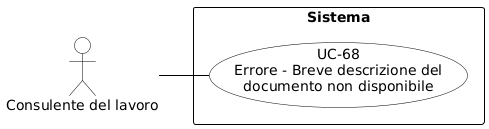

The diagram above was rendered by PlantUML. Its source (embedded in the PNG):
@startuml
skinparam shadowing false
skinparam defaultFontName Arial
left to right direction
skinparam nodesep 15
skinparam ranksep 50

skinparam usecase {
    BackgroundColor white
    BorderColor black
    ArrowColor black
}
skinparam actor {
    BackgroundColor white
    BorderColor black
}
skinparam rectangle {
    BorderColor black
    FontStyle bold
}

actor "Consulente del lavoro" as cdl

rectangle "Sistema" {
    usecase "UC-68\nErrore - Breve descrizione del\ndocumento non disponibile" as UC68
}

cdl -- UC68
@endl